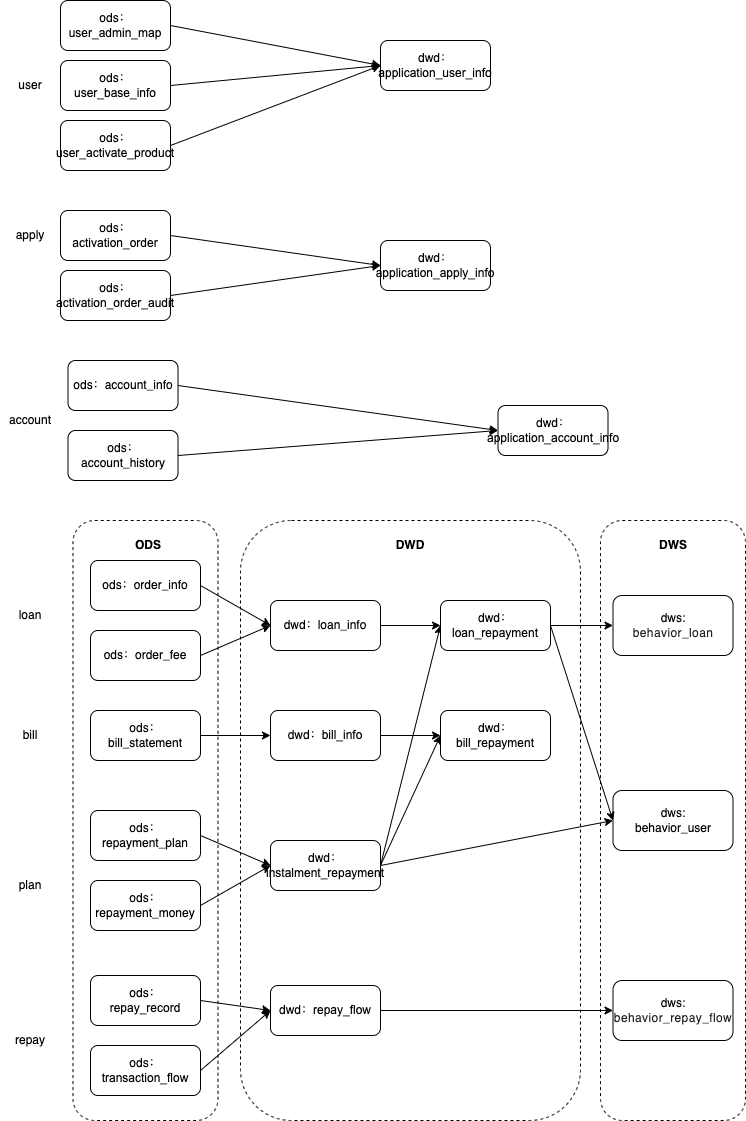

The diagram above was exported from draw.io. Its source (the exported page's mxGraphModel, read from the mxfile embedded in the PNG):
<mxGraphModel dx="1234" dy="1868" grid="1" gridSize="10" guides="1" tooltips="1" connect="1" arrows="1" fold="1" page="1" pageScale="1" pageWidth="827" pageHeight="1169" math="0" shadow="0">
  <root>
    <mxCell id="0" />
    <mxCell id="1" parent="0" />
    <mxCell id="8AdEoeR8giRR23GCNU2t-72" value="" style="rounded=1;whiteSpace=wrap;html=1;labelBackgroundColor=#FFFFFF;fontSize=12;fontColor=#000000;dashed=1;" parent="1" vertex="1">
      <mxGeometry x="620" y="110" width="145" height="600" as="geometry" />
    </mxCell>
    <mxCell id="8AdEoeR8giRR23GCNU2t-42" value="" style="rounded=1;whiteSpace=wrap;html=1;labelBackgroundColor=#FFFFFF;fontSize=12;fontColor=#000000;dashed=1;" parent="1" vertex="1">
      <mxGeometry x="260" y="110" width="340" height="600" as="geometry" />
    </mxCell>
    <mxCell id="8AdEoeR8giRR23GCNU2t-41" value="" style="rounded=1;whiteSpace=wrap;html=1;labelBackgroundColor=#FFFFFF;fontSize=12;fontColor=#000000;dashed=1;" parent="1" vertex="1">
      <mxGeometry x="92.5" y="110" width="145" height="600" as="geometry" />
    </mxCell>
    <mxCell id="8AdEoeR8giRR23GCNU2t-1" value="ods：order_info" style="rounded=1;whiteSpace=wrap;html=1;" parent="1" vertex="1">
      <mxGeometry x="110" y="150" width="110" height="50" as="geometry" />
    </mxCell>
    <mxCell id="8AdEoeR8giRR23GCNU2t-2" value="ods：order_fee" style="rounded=1;whiteSpace=wrap;html=1;" parent="1" vertex="1">
      <mxGeometry x="110" y="220" width="110" height="50" as="geometry" />
    </mxCell>
    <mxCell id="8AdEoeR8giRR23GCNU2t-35" value="" style="edgeStyle=orthogonalEdgeStyle;rounded=0;orthogonalLoop=1;jettySize=auto;html=1;fontSize=12;fontColor=#000000;" parent="1" source="8AdEoeR8giRR23GCNU2t-4" target="8AdEoeR8giRR23GCNU2t-34" edge="1">
      <mxGeometry relative="1" as="geometry" />
    </mxCell>
    <mxCell id="8AdEoeR8giRR23GCNU2t-4" value="dwd：loan_info" style="rounded=1;whiteSpace=wrap;html=1;" parent="1" vertex="1">
      <mxGeometry x="290" y="190" width="110" height="50" as="geometry" />
    </mxCell>
    <mxCell id="8AdEoeR8giRR23GCNU2t-6" value="" style="endArrow=classic;html=1;rounded=0;entryX=0;entryY=0.5;entryDx=0;entryDy=0;exitX=1;exitY=0.5;exitDx=0;exitDy=0;" parent="1" source="8AdEoeR8giRR23GCNU2t-1" target="8AdEoeR8giRR23GCNU2t-4" edge="1">
      <mxGeometry width="50" height="50" relative="1" as="geometry">
        <mxPoint x="400" y="180" as="sourcePoint" />
        <mxPoint x="340" y="90" as="targetPoint" />
      </mxGeometry>
    </mxCell>
    <mxCell id="8AdEoeR8giRR23GCNU2t-8" value="" style="endArrow=classic;html=1;rounded=0;entryX=0;entryY=0.5;entryDx=0;entryDy=0;exitX=1;exitY=0.5;exitDx=0;exitDy=0;" parent="1" source="8AdEoeR8giRR23GCNU2t-2" target="8AdEoeR8giRR23GCNU2t-4" edge="1">
      <mxGeometry width="50" height="50" relative="1" as="geometry">
        <mxPoint x="360" y="185" as="sourcePoint" />
        <mxPoint x="430" y="225" as="targetPoint" />
      </mxGeometry>
    </mxCell>
    <mxCell id="8AdEoeR8giRR23GCNU2t-11" value="ods：repayment_plan" style="rounded=1;whiteSpace=wrap;html=1;" parent="1" vertex="1">
      <mxGeometry x="110" y="400" width="110" height="50" as="geometry" />
    </mxCell>
    <mxCell id="8AdEoeR8giRR23GCNU2t-12" value="ods：&lt;br&gt;repayment_money" style="rounded=1;whiteSpace=wrap;html=1;" parent="1" vertex="1">
      <mxGeometry x="110" y="470" width="110" height="50" as="geometry" />
    </mxCell>
    <mxCell id="8AdEoeR8giRR23GCNU2t-13" value="&lt;font style=&quot;font-size: 12px;&quot;&gt;dwd：&lt;br&gt;&lt;span id=&quot;docs-internal-guid-5aec8d1b-7fff-cdfb-e014-1fbec7482f0d&quot;&gt;&lt;span style=&quot;font-family: Arial; background-color: transparent; font-variant-numeric: normal; font-variant-east-asian: normal; vertical-align: baseline;&quot;&gt;instalment_repayment&lt;/span&gt;&lt;/span&gt;&lt;/font&gt;" style="rounded=1;whiteSpace=wrap;html=1;" parent="1" vertex="1">
      <mxGeometry x="290" y="430" width="110" height="50" as="geometry" />
    </mxCell>
    <mxCell id="8AdEoeR8giRR23GCNU2t-14" value="" style="endArrow=classic;html=1;rounded=0;entryX=0;entryY=0.5;entryDx=0;entryDy=0;exitX=1;exitY=0.5;exitDx=0;exitDy=0;" parent="1" source="8AdEoeR8giRR23GCNU2t-11" target="8AdEoeR8giRR23GCNU2t-13" edge="1">
      <mxGeometry width="50" height="50" relative="1" as="geometry">
        <mxPoint x="400" y="430" as="sourcePoint" />
        <mxPoint x="340" y="340" as="targetPoint" />
      </mxGeometry>
    </mxCell>
    <mxCell id="8AdEoeR8giRR23GCNU2t-15" value="" style="endArrow=classic;html=1;rounded=0;entryX=0;entryY=0.5;entryDx=0;entryDy=0;exitX=1;exitY=0.5;exitDx=0;exitDy=0;" parent="1" source="8AdEoeR8giRR23GCNU2t-12" target="8AdEoeR8giRR23GCNU2t-13" edge="1">
      <mxGeometry width="50" height="50" relative="1" as="geometry">
        <mxPoint x="360" y="435" as="sourcePoint" />
        <mxPoint x="430" y="475" as="targetPoint" />
      </mxGeometry>
    </mxCell>
    <mxCell id="8AdEoeR8giRR23GCNU2t-18" value="" style="edgeStyle=orthogonalEdgeStyle;rounded=0;orthogonalLoop=1;jettySize=auto;html=1;fontSize=12;" parent="1" source="8AdEoeR8giRR23GCNU2t-16" target="8AdEoeR8giRR23GCNU2t-17" edge="1">
      <mxGeometry relative="1" as="geometry" />
    </mxCell>
    <mxCell id="8AdEoeR8giRR23GCNU2t-16" value="ods：&lt;br&gt;bill_statement" style="rounded=1;whiteSpace=wrap;html=1;" parent="1" vertex="1">
      <mxGeometry x="110" y="300" width="110" height="50" as="geometry" />
    </mxCell>
    <mxCell id="8AdEoeR8giRR23GCNU2t-38" value="" style="edgeStyle=orthogonalEdgeStyle;rounded=0;orthogonalLoop=1;jettySize=auto;html=1;fontSize=12;fontColor=#000000;" parent="1" source="8AdEoeR8giRR23GCNU2t-17" target="8AdEoeR8giRR23GCNU2t-37" edge="1">
      <mxGeometry relative="1" as="geometry" />
    </mxCell>
    <mxCell id="8AdEoeR8giRR23GCNU2t-17" value="dwd：&lt;span id=&quot;docs-internal-guid-53d1fee0-7fff-f85b-eb49-b567c09b7242&quot;&gt;&lt;span style=&quot;font-family: Arial; background-color: transparent; font-variant-numeric: normal; font-variant-east-asian: normal; vertical-align: baseline;&quot;&gt;&lt;font style=&quot;font-size: 12px;&quot;&gt;bill_info&lt;/font&gt;&lt;/span&gt;&lt;/span&gt;" style="rounded=1;whiteSpace=wrap;html=1;" parent="1" vertex="1">
      <mxGeometry x="290" y="300" width="110" height="50" as="geometry" />
    </mxCell>
    <mxCell id="8AdEoeR8giRR23GCNU2t-25" value="ods：&lt;br&gt;&lt;span id=&quot;docs-internal-guid-d9d55889-7fff-6ba6-db5d-2b4334a360d3&quot;&gt;&lt;span style=&quot;font-size: 9pt; font-family: Arial; font-variant-numeric: normal; font-variant-east-asian: normal; vertical-align: baseline;&quot;&gt;repay_record&lt;/span&gt;&lt;/span&gt;" style="rounded=1;whiteSpace=wrap;html=1;" parent="1" vertex="1">
      <mxGeometry x="110" y="565" width="110" height="50" as="geometry" />
    </mxCell>
    <mxCell id="8AdEoeR8giRR23GCNU2t-26" value="ods：&lt;br&gt;&lt;span id=&quot;docs-internal-guid-947b27e7-7fff-a2fc-4474-99fa8dbf6acd&quot;&gt;&lt;span style=&quot;font-size: 9pt; font-family: Arial; font-variant-numeric: normal; font-variant-east-asian: normal; vertical-align: baseline;&quot;&gt;transaction_flow&lt;/span&gt;&lt;/span&gt;" style="rounded=1;whiteSpace=wrap;html=1;" parent="1" vertex="1">
      <mxGeometry x="110" y="635" width="110" height="50" as="geometry" />
    </mxCell>
    <mxCell id="8AdEoeR8giRR23GCNU2t-66" value="" style="edgeStyle=orthogonalEdgeStyle;rounded=0;orthogonalLoop=1;jettySize=auto;html=1;fontSize=12;fontColor=#000000;" parent="1" source="8AdEoeR8giRR23GCNU2t-27" target="8AdEoeR8giRR23GCNU2t-65" edge="1">
      <mxGeometry relative="1" as="geometry" />
    </mxCell>
    <mxCell id="8AdEoeR8giRR23GCNU2t-27" value="&lt;font style=&quot;font-size: 12px;&quot;&gt;dwd：&lt;span id=&quot;docs-internal-guid-818f419f-7fff-825d-e930-8b9c165d0fec&quot;&gt;&lt;span style=&quot;font-size: 9pt; font-family: Arial; font-variant-numeric: normal; font-variant-east-asian: normal; vertical-align: baseline;&quot;&gt;repay_flow&lt;/span&gt;&lt;/span&gt;&lt;br&gt;&lt;/font&gt;" style="rounded=1;whiteSpace=wrap;html=1;" parent="1" vertex="1">
      <mxGeometry x="290" y="575" width="110" height="50" as="geometry" />
    </mxCell>
    <mxCell id="8AdEoeR8giRR23GCNU2t-28" value="" style="endArrow=classic;html=1;rounded=0;entryX=0;entryY=0.5;entryDx=0;entryDy=0;exitX=1;exitY=0.5;exitDx=0;exitDy=0;" parent="1" source="8AdEoeR8giRR23GCNU2t-25" target="8AdEoeR8giRR23GCNU2t-27" edge="1">
      <mxGeometry width="50" height="50" relative="1" as="geometry">
        <mxPoint x="270" y="595" as="sourcePoint" />
        <mxPoint x="210" y="505" as="targetPoint" />
      </mxGeometry>
    </mxCell>
    <mxCell id="8AdEoeR8giRR23GCNU2t-29" value="" style="endArrow=classic;html=1;rounded=0;entryX=0;entryY=0.5;entryDx=0;entryDy=0;exitX=1;exitY=0.5;exitDx=0;exitDy=0;" parent="1" source="8AdEoeR8giRR23GCNU2t-26" target="8AdEoeR8giRR23GCNU2t-27" edge="1">
      <mxGeometry width="50" height="50" relative="1" as="geometry">
        <mxPoint x="230" y="600" as="sourcePoint" />
        <mxPoint x="300" y="640" as="targetPoint" />
      </mxGeometry>
    </mxCell>
    <mxCell id="8AdEoeR8giRR23GCNU2t-30" value="plan" style="text;html=1;strokeColor=none;fillColor=none;align=center;verticalAlign=middle;whiteSpace=wrap;rounded=0;labelBackgroundColor=#FFFFFF;fontSize=12;fontColor=#000000;" parent="1" vertex="1">
      <mxGeometry x="20" y="460" width="60" height="30" as="geometry" />
    </mxCell>
    <mxCell id="8AdEoeR8giRR23GCNU2t-31" value="loan" style="text;html=1;strokeColor=none;fillColor=none;align=center;verticalAlign=middle;whiteSpace=wrap;rounded=0;labelBackgroundColor=#FFFFFF;fontSize=12;fontColor=#000000;" parent="1" vertex="1">
      <mxGeometry x="20" y="190" width="60" height="30" as="geometry" />
    </mxCell>
    <mxCell id="8AdEoeR8giRR23GCNU2t-32" value="bill" style="text;html=1;strokeColor=none;fillColor=none;align=center;verticalAlign=middle;whiteSpace=wrap;rounded=0;labelBackgroundColor=#FFFFFF;fontSize=12;fontColor=#000000;" parent="1" vertex="1">
      <mxGeometry x="20" y="310" width="60" height="30" as="geometry" />
    </mxCell>
    <mxCell id="8AdEoeR8giRR23GCNU2t-33" value="repay" style="text;html=1;strokeColor=none;fillColor=none;align=center;verticalAlign=middle;whiteSpace=wrap;rounded=0;labelBackgroundColor=#FFFFFF;fontSize=12;fontColor=#000000;" parent="1" vertex="1">
      <mxGeometry x="20" y="615" width="60" height="30" as="geometry" />
    </mxCell>
    <mxCell id="8AdEoeR8giRR23GCNU2t-64" value="" style="edgeStyle=orthogonalEdgeStyle;rounded=0;orthogonalLoop=1;jettySize=auto;html=1;fontSize=12;fontColor=#000000;" parent="1" source="8AdEoeR8giRR23GCNU2t-34" target="8AdEoeR8giRR23GCNU2t-63" edge="1">
      <mxGeometry relative="1" as="geometry" />
    </mxCell>
    <mxCell id="8AdEoeR8giRR23GCNU2t-36" value="" style="endArrow=classic;html=1;rounded=0;entryX=0;entryY=0.5;entryDx=0;entryDy=0;exitX=1;exitY=0.5;exitDx=0;exitDy=0;" parent="1" source="8AdEoeR8giRR23GCNU2t-13" target="8AdEoeR8giRR23GCNU2t-34" edge="1">
      <mxGeometry width="50" height="50" relative="1" as="geometry">
        <mxPoint x="100" y="455" as="sourcePoint" />
        <mxPoint x="170" y="425" as="targetPoint" />
      </mxGeometry>
    </mxCell>
    <mxCell id="8AdEoeR8giRR23GCNU2t-37" value="&lt;font style=&quot;&quot;&gt;dwd：&lt;br&gt;&lt;span style=&quot;font-family: Arial; text-align: left; background-color: rgb(255, 255, 255);&quot;&gt;&lt;font style=&quot;font-size: 12px;&quot;&gt;bill_repayment&lt;/font&gt;&lt;/span&gt;&lt;br&gt;&lt;/font&gt;" style="rounded=1;whiteSpace=wrap;html=1;" parent="1" vertex="1">
      <mxGeometry x="460" y="300" width="110" height="50" as="geometry" />
    </mxCell>
    <mxCell id="8AdEoeR8giRR23GCNU2t-39" value="" style="endArrow=classic;html=1;rounded=0;entryX=0;entryY=0.5;entryDx=0;entryDy=0;exitX=1;exitY=0.5;exitDx=0;exitDy=0;" parent="1" source="8AdEoeR8giRR23GCNU2t-13" target="8AdEoeR8giRR23GCNU2t-37" edge="1">
      <mxGeometry width="50" height="50" relative="1" as="geometry">
        <mxPoint x="280" y="425" as="sourcePoint" />
        <mxPoint x="350" y="265" as="targetPoint" />
      </mxGeometry>
    </mxCell>
    <mxCell id="8AdEoeR8giRR23GCNU2t-43" value="account" style="text;html=1;strokeColor=none;fillColor=none;align=center;verticalAlign=middle;whiteSpace=wrap;rounded=0;labelBackgroundColor=#FFFFFF;fontSize=12;fontColor=#000000;" parent="1" vertex="1">
      <mxGeometry x="20" y="-5" width="60" height="30" as="geometry" />
    </mxCell>
    <mxCell id="8AdEoeR8giRR23GCNU2t-44" value="apply" style="text;html=1;strokeColor=none;fillColor=none;align=center;verticalAlign=middle;whiteSpace=wrap;rounded=0;labelBackgroundColor=#FFFFFF;fontSize=12;fontColor=#000000;" parent="1" vertex="1">
      <mxGeometry x="20" y="-190" width="60" height="30" as="geometry" />
    </mxCell>
    <mxCell id="8AdEoeR8giRR23GCNU2t-45" value="user" style="text;html=1;strokeColor=none;fillColor=none;align=center;verticalAlign=middle;whiteSpace=wrap;rounded=0;labelBackgroundColor=#FFFFFF;fontSize=12;fontColor=#000000;" parent="1" vertex="1">
      <mxGeometry x="20" y="-340" width="60" height="30" as="geometry" />
    </mxCell>
    <mxCell id="8AdEoeR8giRR23GCNU2t-46" value="ods：account_info" style="rounded=1;whiteSpace=wrap;html=1;" parent="1" vertex="1">
      <mxGeometry x="87.5" y="-50" width="110" height="50" as="geometry" />
    </mxCell>
    <mxCell id="8AdEoeR8giRR23GCNU2t-47" value="ods：&lt;br&gt;account_history" style="rounded=1;whiteSpace=wrap;html=1;" parent="1" vertex="1">
      <mxGeometry x="87.5" y="20" width="110" height="50" as="geometry" />
    </mxCell>
    <mxCell id="8AdEoeR8giRR23GCNU2t-48" value="dwd：&lt;br&gt;&lt;span id=&quot;docs-internal-guid-810f0809-7fff-8f3f-b4a5-248d9ead75d0&quot;&gt;&lt;span style=&quot;font-family: Arial; background-color: transparent; font-variant-numeric: normal; font-variant-east-asian: normal; vertical-align: baseline;&quot;&gt;&lt;font style=&quot;font-size: 12px;&quot;&gt;application_account_info&lt;/font&gt;&lt;/span&gt;&lt;/span&gt;" style="rounded=1;whiteSpace=wrap;html=1;" parent="1" vertex="1">
      <mxGeometry x="517.5" y="-5" width="110" height="50" as="geometry" />
    </mxCell>
    <mxCell id="8AdEoeR8giRR23GCNU2t-49" value="" style="endArrow=classic;html=1;rounded=0;entryX=0;entryY=0.5;entryDx=0;entryDy=0;exitX=1;exitY=0.5;exitDx=0;exitDy=0;" parent="1" source="8AdEoeR8giRR23GCNU2t-46" target="8AdEoeR8giRR23GCNU2t-48" edge="1">
      <mxGeometry width="50" height="50" relative="1" as="geometry">
        <mxPoint x="377.5" y="-20" as="sourcePoint" />
        <mxPoint x="317.5" y="-110" as="targetPoint" />
      </mxGeometry>
    </mxCell>
    <mxCell id="8AdEoeR8giRR23GCNU2t-50" value="" style="endArrow=classic;html=1;rounded=0;entryX=0;entryY=0.5;entryDx=0;entryDy=0;exitX=1;exitY=0.5;exitDx=0;exitDy=0;" parent="1" source="8AdEoeR8giRR23GCNU2t-47" target="8AdEoeR8giRR23GCNU2t-48" edge="1">
      <mxGeometry width="50" height="50" relative="1" as="geometry">
        <mxPoint x="337.5" y="-15" as="sourcePoint" />
        <mxPoint x="407.5" y="25" as="targetPoint" />
      </mxGeometry>
    </mxCell>
    <mxCell id="8AdEoeR8giRR23GCNU2t-51" value="ods：&lt;br&gt;&lt;span id=&quot;docs-internal-guid-a17145a7-7fff-5917-b1d9-0c4fba050937&quot;&gt;&lt;span style=&quot;font-size: 9pt; font-family: Arial; font-variant-numeric: normal; font-variant-east-asian: normal; vertical-align: baseline;&quot;&gt;user_base_info&lt;/span&gt;&lt;/span&gt;" style="rounded=1;whiteSpace=wrap;html=1;" parent="1" vertex="1">
      <mxGeometry x="80" y="-350" width="110" height="50" as="geometry" />
    </mxCell>
    <mxCell id="8AdEoeR8giRR23GCNU2t-52" value="ods：&lt;br&gt;&lt;span id=&quot;docs-internal-guid-c17e0959-7fff-95d1-528c-808f449eea5f&quot;&gt;&lt;span style=&quot;font-size: 9pt; font-family: Arial; font-variant-numeric: normal; font-variant-east-asian: normal; vertical-align: baseline;&quot;&gt;user_activate_product&lt;/span&gt;&lt;/span&gt;" style="rounded=1;whiteSpace=wrap;html=1;" parent="1" vertex="1">
      <mxGeometry x="80" y="-290" width="110" height="50" as="geometry" />
    </mxCell>
    <mxCell id="8AdEoeR8giRR23GCNU2t-53" value="dwd：&lt;br&gt;&lt;span id=&quot;docs-internal-guid-081b521d-7fff-0676-e791-040522774dc9&quot;&gt;&lt;span style=&quot;font-family: Arial; background-color: transparent; font-variant-numeric: normal; font-variant-east-asian: normal; vertical-align: baseline;&quot;&gt;&lt;font style=&quot;font-size: 12px;&quot;&gt;application_user_info&lt;/font&gt;&lt;/span&gt;&lt;/span&gt;" style="rounded=1;whiteSpace=wrap;html=1;" parent="1" vertex="1">
      <mxGeometry x="400" y="-370" width="110" height="50" as="geometry" />
    </mxCell>
    <mxCell id="8AdEoeR8giRR23GCNU2t-54" value="ods：&lt;br&gt;&lt;span id=&quot;docs-internal-guid-4c512221-7fff-2981-17a5-eb455115625a&quot;&gt;&lt;span style=&quot;font-size: 9pt; font-family: Arial; font-variant-numeric: normal; font-variant-east-asian: normal; vertical-align: baseline;&quot;&gt;user_admin_map&lt;/span&gt;&lt;/span&gt;" style="rounded=1;whiteSpace=wrap;html=1;" parent="1" vertex="1">
      <mxGeometry x="80" y="-410" width="110" height="50" as="geometry" />
    </mxCell>
    <mxCell id="8AdEoeR8giRR23GCNU2t-55" value="ods：&lt;br&gt;&lt;span id=&quot;docs-internal-guid-991e370b-7fff-096c-da29-5b45ae392f6d&quot;&gt;&lt;span style=&quot;font-size: 9pt; font-family: Arial; font-variant-numeric: normal; font-variant-east-asian: normal; vertical-align: baseline;&quot;&gt;activation_order_audit&lt;/span&gt;&lt;/span&gt;" style="rounded=1;whiteSpace=wrap;html=1;" parent="1" vertex="1">
      <mxGeometry x="80" y="-140" width="110" height="50" as="geometry" />
    </mxCell>
    <mxCell id="8AdEoeR8giRR23GCNU2t-56" value="dwd：&lt;br&gt;&lt;span id=&quot;docs-internal-guid-3d546426-7fff-3fd3-8199-8de1ce286290&quot;&gt;&lt;span style=&quot;font-family: Arial; background-color: transparent; font-variant-numeric: normal; font-variant-east-asian: normal; vertical-align: baseline;&quot;&gt;&lt;font style=&quot;font-size: 12px;&quot;&gt;application_apply_info&lt;/font&gt;&lt;/span&gt;&lt;/span&gt;" style="rounded=1;whiteSpace=wrap;html=1;" parent="1" vertex="1">
      <mxGeometry x="400" y="-170" width="110" height="50" as="geometry" />
    </mxCell>
    <mxCell id="8AdEoeR8giRR23GCNU2t-57" value="ods：&lt;br&gt;&lt;span id=&quot;docs-internal-guid-f72523e4-7fff-d374-d195-f049cee32e4a&quot;&gt;&lt;span style=&quot;font-size: 9pt; font-family: Arial; font-variant-numeric: normal; font-variant-east-asian: normal; vertical-align: baseline;&quot;&gt;activation_order&lt;/span&gt;&lt;/span&gt;" style="rounded=1;whiteSpace=wrap;html=1;" parent="1" vertex="1">
      <mxGeometry x="80" y="-200" width="110" height="50" as="geometry" />
    </mxCell>
    <mxCell id="8AdEoeR8giRR23GCNU2t-58" value="" style="endArrow=classic;html=1;rounded=0;entryX=0;entryY=0.5;entryDx=0;entryDy=0;exitX=1;exitY=0.5;exitDx=0;exitDy=0;" parent="1" source="8AdEoeR8giRR23GCNU2t-54" target="8AdEoeR8giRR23GCNU2t-53" edge="1">
      <mxGeometry width="50" height="50" relative="1" as="geometry">
        <mxPoint x="207.5" y="-445" as="sourcePoint" />
        <mxPoint x="407.5" y="-475" as="targetPoint" />
      </mxGeometry>
    </mxCell>
    <mxCell id="8AdEoeR8giRR23GCNU2t-59" value="" style="endArrow=classic;html=1;rounded=0;exitX=1;exitY=0.5;exitDx=0;exitDy=0;entryX=0;entryY=0.5;entryDx=0;entryDy=0;" parent="1" source="8AdEoeR8giRR23GCNU2t-51" target="8AdEoeR8giRR23GCNU2t-53" edge="1">
      <mxGeometry width="50" height="50" relative="1" as="geometry">
        <mxPoint x="220" y="-375" as="sourcePoint" />
        <mxPoint x="390" y="-340" as="targetPoint" />
      </mxGeometry>
    </mxCell>
    <mxCell id="8AdEoeR8giRR23GCNU2t-60" value="" style="endArrow=classic;html=1;rounded=0;exitX=1;exitY=0.5;exitDx=0;exitDy=0;entryX=0;entryY=0.5;entryDx=0;entryDy=0;" parent="1" source="8AdEoeR8giRR23GCNU2t-52" target="8AdEoeR8giRR23GCNU2t-53" edge="1">
      <mxGeometry width="50" height="50" relative="1" as="geometry">
        <mxPoint x="220" y="-315" as="sourcePoint" />
        <mxPoint x="410" y="-335" as="targetPoint" />
      </mxGeometry>
    </mxCell>
    <mxCell id="8AdEoeR8giRR23GCNU2t-61" value="" style="endArrow=classic;html=1;rounded=0;exitX=1;exitY=0.5;exitDx=0;exitDy=0;entryX=0;entryY=0.5;entryDx=0;entryDy=0;" parent="1" source="8AdEoeR8giRR23GCNU2t-57" target="8AdEoeR8giRR23GCNU2t-56" edge="1">
      <mxGeometry width="50" height="50" relative="1" as="geometry">
        <mxPoint x="230" y="-235" as="sourcePoint" />
        <mxPoint x="420" y="-315" as="targetPoint" />
      </mxGeometry>
    </mxCell>
    <mxCell id="8AdEoeR8giRR23GCNU2t-62" value="" style="endArrow=classic;html=1;rounded=0;exitX=1;exitY=0.5;exitDx=0;exitDy=0;entryX=0;entryY=0.5;entryDx=0;entryDy=0;" parent="1" source="8AdEoeR8giRR23GCNU2t-55" target="8AdEoeR8giRR23GCNU2t-56" edge="1">
      <mxGeometry width="50" height="50" relative="1" as="geometry">
        <mxPoint x="220" y="-165" as="sourcePoint" />
        <mxPoint x="410" y="-135" as="targetPoint" />
      </mxGeometry>
    </mxCell>
    <mxCell id="8AdEoeR8giRR23GCNU2t-63" value="dws:&lt;br&gt;&lt;span style=&quot;color: rgb(34, 34, 34); font-family: &amp;quot;Google Sans&amp;quot;, Roboto, RobotoDraft, Helvetica, Arial, sans-serif; letter-spacing: 0.4px; text-align: start; background-color: rgb(255, 255, 255);&quot;&gt;&lt;font style=&quot;font-size: 12px;&quot;&gt;behavior_loan&lt;/font&gt;&lt;/span&gt;" style="whiteSpace=wrap;html=1;rounded=1;" parent="1" vertex="1">
      <mxGeometry x="632.5" y="185" width="120" height="60" as="geometry" />
    </mxCell>
    <mxCell id="8AdEoeR8giRR23GCNU2t-65" value="dws:&lt;br&gt;&lt;span style=&quot;color: rgb(34, 34, 34); font-family: &amp;quot;Google Sans&amp;quot;, Roboto, RobotoDraft, Helvetica, Arial, sans-serif; letter-spacing: 0.4px; text-align: start; background-color: rgb(255, 255, 255);&quot;&gt;&lt;font style=&quot;font-size: 12px;&quot;&gt;behavior_repay_flow&lt;/font&gt;&lt;/span&gt;" style="whiteSpace=wrap;html=1;rounded=1;" parent="1" vertex="1">
      <mxGeometry x="632.5" y="570" width="120" height="60" as="geometry" />
    </mxCell>
    <mxCell id="8AdEoeR8giRR23GCNU2t-67" value="dws:&lt;br&gt;behavior_user" style="rounded=1;whiteSpace=wrap;html=1;labelBackgroundColor=#FFFFFF;fontSize=12;fontColor=#000000;" parent="1" vertex="1">
      <mxGeometry x="632.5" y="380" width="120" height="60" as="geometry" />
    </mxCell>
    <mxCell id="8AdEoeR8giRR23GCNU2t-68" value="" style="endArrow=classic;html=1;rounded=0;entryX=0;entryY=0.5;entryDx=0;entryDy=0;exitX=1;exitY=0.5;exitDx=0;exitDy=0;" parent="1" source="8AdEoeR8giRR23GCNU2t-13" target="8AdEoeR8giRR23GCNU2t-67" edge="1">
      <mxGeometry width="50" height="50" relative="1" as="geometry">
        <mxPoint x="510" y="465" as="sourcePoint" />
        <mxPoint x="580" y="225" as="targetPoint" />
      </mxGeometry>
    </mxCell>
    <mxCell id="8AdEoeR8giRR23GCNU2t-69" value="" style="endArrow=classic;html=1;rounded=0;exitX=1;exitY=0.5;exitDx=0;exitDy=0;entryX=0;entryY=0.5;entryDx=0;entryDy=0;" parent="1" source="8AdEoeR8giRR23GCNU2t-34" target="8AdEoeR8giRR23GCNU2t-67" edge="1">
      <mxGeometry width="50" height="50" relative="1" as="geometry">
        <mxPoint x="510" y="465" as="sourcePoint" />
        <mxPoint x="830" y="370" as="targetPoint" />
      </mxGeometry>
    </mxCell>
    <mxCell id="8AdEoeR8giRR23GCNU2t-34" value="&lt;font style=&quot;&quot;&gt;dwd：&lt;br&gt;&lt;span style=&quot;font-family: Arial; text-align: left; background-color: rgb(255, 255, 255);&quot;&gt;&lt;font style=&quot;font-size: 12px;&quot;&gt;loan_repayment&lt;/font&gt;&lt;/span&gt;&lt;br&gt;&lt;/font&gt;" style="rounded=1;whiteSpace=wrap;html=1;" parent="1" vertex="1">
      <mxGeometry x="460" y="190" width="110" height="50" as="geometry" />
    </mxCell>
    <mxCell id="GCQitkBEhVCgNj353yD8-1" value="&lt;b&gt;ODS&lt;/b&gt;" style="text;html=1;strokeColor=none;fillColor=none;align=center;verticalAlign=middle;whiteSpace=wrap;rounded=0;labelBackgroundColor=#FFFFFF;fontSize=12;fontColor=#000000;opacity=0;" vertex="1" parent="1">
      <mxGeometry x="137.5" y="120" width="60" height="30" as="geometry" />
    </mxCell>
    <mxCell id="GCQitkBEhVCgNj353yD8-2" value="&lt;b&gt;DWD&lt;br&gt;&lt;/b&gt;" style="text;html=1;strokeColor=none;fillColor=none;align=center;verticalAlign=middle;whiteSpace=wrap;rounded=0;labelBackgroundColor=#FFFFFF;fontSize=12;fontColor=#000000;opacity=0;" vertex="1" parent="1">
      <mxGeometry x="400" y="120" width="60" height="30" as="geometry" />
    </mxCell>
    <mxCell id="GCQitkBEhVCgNj353yD8-3" value="&lt;b&gt;DWS&lt;br&gt;&lt;/b&gt;" style="text;html=1;strokeColor=none;fillColor=none;align=center;verticalAlign=middle;whiteSpace=wrap;rounded=0;labelBackgroundColor=#FFFFFF;fontSize=12;fontColor=#000000;opacity=0;" vertex="1" parent="1">
      <mxGeometry x="662.5" y="120" width="60" height="30" as="geometry" />
    </mxCell>
  </root>
</mxGraphModel>